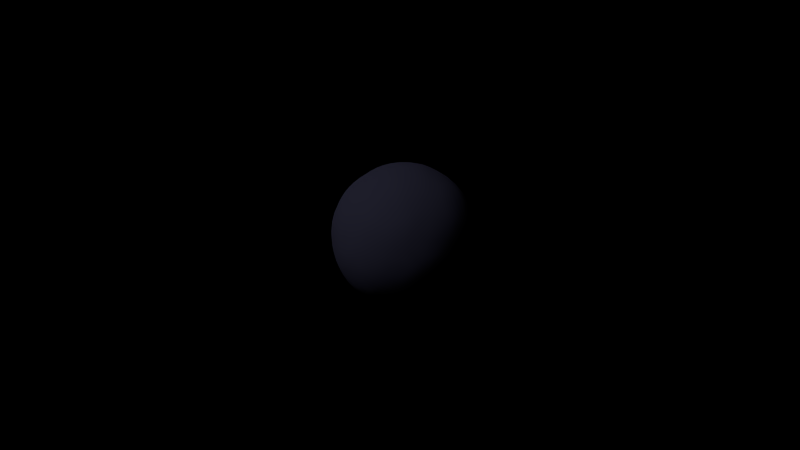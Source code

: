 # Source: pulsar_carousel.blend  (saved by Blender 2.77.0; exported with 4.5.12 LTS)
import bpy
from mathutils import Matrix  # noqa: F401  (used for matrix-valued properties, if any)

bpy.ops.wm.read_factory_settings(use_empty=True)
scene = bpy.context.scene
scene.name = 'Scene'

# ---- collections
col_collection_1 = bpy.data.collections.new('Collection 1'); scene.collection.children.link(col_collection_1)

# ---- materials (node trees are filled in below, after node groups)
mat_material_004 = bpy.data.materials.new('Material.004')
mat_material_004.alpha_threshold = 0.0
mat_material_004.use_transparent_shadow = False
mat_material_004.diffuse_color = (0.08263, 0.08204, 0.1473, 1.0)
mat_material_004.roughness = 0.5
mat_material_004.specular_intensity = 0.0

# ---- material node trees

# ---- world
world_world = bpy.data.worlds.new('World'); scene.world = world_world
world_world.color = (0.0, 0.0, 0.0)
world_world.use_sun_shadow = False
world_world.sun_shadow_jitter_overblur = 0.0
world_world.cycles.sampling_method = 'NONE'
world_world.cycles.sample_map_resolution = 256

# ---- cameras
cam_camera = bpy.data.cameras.new('Camera')
cam_camera.clip_end = 100.0
cam_camera.lens = 35.0
cam_camera.sensor_width = 32.0
cam_camera.sensor_height = 18.0
cam_camera.ortho_scale = 7.314
cam_camera.dof.focus_distance = 0.0
cam_camera.dof.aperture_fstop = 128.0

# ---- lights
light_spot_022 = bpy.data.lights.new('Spot.022', 'SPOT')
light_spot_022.transmission_factor = 0.0
light_spot_022.energy = 100.0
light_spot_022.shadow_buffer_clip_start = 0.5
light_spot_022.shadow_soft_size = 0.1
light_spot_022.shadow_maximum_resolution = 0.006
light_spot_022.use_absolute_resolution = True
light_spot_022.spot_size = 0.1745
light_spot_022.cycles.use_multiple_importance_sampling = False
light_spot_021 = bpy.data.lights.new('Spot.021', 'SPOT')
light_spot_021.transmission_factor = 0.0
light_spot_021.energy = 100.0
light_spot_021.shadow_buffer_clip_start = 0.5
light_spot_021.shadow_soft_size = 0.1
light_spot_021.shadow_maximum_resolution = 0.006
light_spot_021.use_absolute_resolution = True
light_spot_021.spot_size = 0.1745
light_spot_021.cycles.use_multiple_importance_sampling = False
light_spot_020 = bpy.data.lights.new('Spot.020', 'SPOT')
light_spot_020.transmission_factor = 0.0
light_spot_020.energy = 100.0
light_spot_020.shadow_buffer_clip_start = 0.5
light_spot_020.shadow_soft_size = 0.1
light_spot_020.shadow_maximum_resolution = 0.006
light_spot_020.use_absolute_resolution = True
light_spot_020.spot_size = 0.1745
light_spot_020.cycles.use_multiple_importance_sampling = False
light_spot_019 = bpy.data.lights.new('Spot.019', 'SPOT')
light_spot_019.transmission_factor = 0.0
light_spot_019.energy = 100.0
light_spot_019.shadow_buffer_clip_start = 0.5
light_spot_019.shadow_soft_size = 0.1
light_spot_019.shadow_maximum_resolution = 0.006
light_spot_019.use_absolute_resolution = True
light_spot_019.spot_size = 0.1745
light_spot_019.cycles.use_multiple_importance_sampling = False
light_spot_018 = bpy.data.lights.new('Spot.018', 'SPOT')
light_spot_018.transmission_factor = 0.0
light_spot_018.energy = 100.0
light_spot_018.shadow_buffer_clip_start = 0.5
light_spot_018.shadow_soft_size = 0.1
light_spot_018.shadow_maximum_resolution = 0.006
light_spot_018.use_absolute_resolution = True
light_spot_018.spot_size = 0.1745
light_spot_018.cycles.use_multiple_importance_sampling = False
light_spot_017 = bpy.data.lights.new('Spot.017', 'SPOT')
light_spot_017.transmission_factor = 0.0
light_spot_017.energy = 100.0
light_spot_017.shadow_buffer_clip_start = 0.5
light_spot_017.shadow_soft_size = 0.1
light_spot_017.shadow_maximum_resolution = 0.006
light_spot_017.use_absolute_resolution = True
light_spot_017.spot_size = 0.1745
light_spot_017.cycles.use_multiple_importance_sampling = False
light_spot_016 = bpy.data.lights.new('Spot.016', 'SPOT')
light_spot_016.transmission_factor = 0.0
light_spot_016.energy = 100.0
light_spot_016.shadow_buffer_clip_start = 0.5
light_spot_016.shadow_soft_size = 0.1
light_spot_016.shadow_maximum_resolution = 0.006
light_spot_016.use_absolute_resolution = True
light_spot_016.spot_size = 0.1745
light_spot_016.cycles.use_multiple_importance_sampling = False
light_spot_015 = bpy.data.lights.new('Spot.015', 'SPOT')
light_spot_015.transmission_factor = 0.0
light_spot_015.energy = 100.0
light_spot_015.shadow_buffer_clip_start = 0.5
light_spot_015.shadow_soft_size = 0.1
light_spot_015.shadow_maximum_resolution = 0.006
light_spot_015.use_absolute_resolution = True
light_spot_015.spot_size = 0.1745
light_spot_015.cycles.use_multiple_importance_sampling = False
light_spot_014 = bpy.data.lights.new('Spot.014', 'SPOT')
light_spot_014.transmission_factor = 0.0
light_spot_014.energy = 100.0
light_spot_014.shadow_buffer_clip_start = 0.5
light_spot_014.shadow_soft_size = 0.1
light_spot_014.shadow_maximum_resolution = 0.006
light_spot_014.use_absolute_resolution = True
light_spot_014.spot_size = 0.1745
light_spot_014.cycles.use_multiple_importance_sampling = False
light_spot_006 = bpy.data.lights.new('Spot.006', 'SPOT')
light_spot_006.transmission_factor = 0.0
light_spot_006.energy = 100.0
light_spot_006.shadow_buffer_clip_start = 0.5
light_spot_006.shadow_soft_size = 0.1
light_spot_006.shadow_maximum_resolution = 0.006
light_spot_006.use_absolute_resolution = True
light_spot_006.spot_size = 0.1745
light_spot_006.cycles.use_multiple_importance_sampling = False
light_sun = bpy.data.lights.new('Sun', 'SUN')
light_sun.transmission_factor = 0.0
light_sun.angle = 0.1993
light_sun.energy = 0.5
light_sun.shadow_buffer_clip_start = 0.5
light_sun.shadow_soft_size = 0.1
light_sun.shadow_cascade_max_distance = 1000.0
light_sun.cycles.use_multiple_importance_sampling = False

# ---- meshes
me_icosphere_001 = bpy.data.meshes.new('Icosphere.001')
me_icosphere_001.from_pydata([(0.0, 0.0, -1.0), (0.7236, -0.5257, -0.4472), (-0.2764, -0.8506, -0.4472), (-0.8944, 0.0, -0.4472), (-0.2764, 0.8506, -0.4472), (0.7236, 0.5257, -0.4472), (0.2764, -0.8506, 0.4472), (-0.7236, -0.5257, 0.4472), (-0.7236, 0.5257, 0.4472), (0.2764, 0.8506, 0.4472), (0.8944, 0.0, 0.4472), (0.0, 0.0, 1.0), (-0.1625, -0.5, -0.8507), (0.4253, -0.309, -0.8507), (0.2629, -0.809, -0.5257), (0.8506, 0.0, -0.5257), (0.4253, 0.309, -0.8507), (-0.5257, 0.0, -0.8507), (-0.6882, -0.5, -0.5257), (-0.1625, 0.5, -0.8507), (-0.6882, 0.5, -0.5257), (0.2629, 0.809, -0.5257), (0.9511, -0.309, 0.0), (0.9511, 0.309, 0.0), (0.0, -1.0, 0.0), (0.5878, -0.809, 0.0), (-0.9511, -0.309, 0.0), (-0.5878, -0.809, 0.0), (-0.5878, 0.809, 0.0), (-0.9511, 0.309, 0.0), (0.5878, 0.809, 0.0), (0.0, 1.0, 0.0), (0.6882, -0.5, 0.5257), (-0.2629, -0.809, 0.5257), (-0.8506, 0.0, 0.5257), (-0.2629, 0.809, 0.5257), (0.6882, 0.5, 0.5257), (0.1625, -0.5, 0.8507), (0.5257, 0.0, 0.8507), (-0.4253, -0.309, 0.8507), (-0.4253, 0.309, 0.8507), (0.1625, 0.5, 0.8507)], [], [(0, 13, 12), (1, 13, 15), (0, 12, 17), (0, 17, 19), (0, 19, 16), (1, 15, 22), (2, 14, 24), (3, 18, 26), (4, 20, 28), (5, 21, 30), (1, 22, 25), (2, 24, 27), (3, 26, 29), (4, 28, 31), (5, 30, 23), (6, 32, 37), (7, 33, 39), (8, 34, 40), (9, 35, 41), (10, 36, 38), (38, 41, 11), (38, 36, 41), (36, 9, 41), (41, 40, 11), (41, 35, 40), (35, 8, 40), (40, 39, 11), (40, 34, 39), (34, 7, 39), (39, 37, 11), (39, 33, 37), (33, 6, 37), (37, 38, 11), (37, 32, 38), (32, 10, 38), (23, 36, 10), (23, 30, 36), (30, 9, 36), (31, 35, 9), (31, 28, 35), (28, 8, 35), (29, 34, 8), (29, 26, 34), (26, 7, 34), (27, 33, 7), (27, 24, 33), (24, 6, 33), (25, 32, 6), (25, 22, 32), (22, 10, 32), (30, 31, 9), (30, 21, 31), (21, 4, 31), (28, 29, 8), (28, 20, 29), (20, 3, 29), (26, 27, 7), (26, 18, 27), (18, 2, 27), (24, 25, 6), (24, 14, 25), (14, 1, 25), (22, 23, 10), (22, 15, 23), (15, 5, 23), (16, 21, 5), (16, 19, 21), (19, 4, 21), (19, 20, 4), (19, 17, 20), (17, 3, 20), (17, 18, 3), (17, 12, 18), (12, 2, 18), (15, 16, 5), (15, 13, 16), (13, 0, 16), (12, 14, 2), (12, 13, 14), (13, 1, 14)])
me_icosphere_001.polygons.foreach_set('use_smooth', [True] * 80)
me_icosphere_001.materials.append(mat_material_004)
me_icosphere_001.use_remesh_preserve_volume = False
me_icosphere_001.use_remesh_preserve_attributes = False
me_icosphere_001.use_mirror_vertex_groups = False
me_icosphere_001.update()

# ---- objects
ob_rotationaxis = bpy.data.objects.new('RotationAxis', None)
ob_magneticaxis = bpy.data.objects.new('MagneticAxis', None)
ob_spot_009 = bpy.data.objects.new('Spot.009', light_spot_022)
ob_spot_008 = bpy.data.objects.new('Spot.008', light_spot_021)
ob_spot_007 = bpy.data.objects.new('Spot.007', light_spot_020)
ob_spot_006 = bpy.data.objects.new('Spot.006', light_spot_019)
ob_spot_005 = bpy.data.objects.new('Spot.005', light_spot_018)
ob_spot_004 = bpy.data.objects.new('Spot.004', light_spot_017)
ob_spot_003 = bpy.data.objects.new('Spot.003', light_spot_016)
ob_spot_001 = bpy.data.objects.new('Spot.001', light_spot_015)
ob_spot_000 = bpy.data.objects.new('Spot.000', light_spot_014)
ob_spot_002 = bpy.data.objects.new('Spot.002', light_spot_006)
ob_surface = bpy.data.objects.new('Surface', me_icosphere_001)
ob_sun = bpy.data.objects.new('Sun', light_sun)
ob_camera = bpy.data.objects.new('Camera', cam_camera)

# ---- transforms, parenting, visibility, modifiers, constraints
ob_rotationaxis.location = (0.0, 0.0, 0.0)
ob_rotationaxis.rotation_euler = (0.0, 0.0, 2.618)
ob_rotationaxis.empty_image_offset = (0.0, 0.0)
ob_rotationaxis.lineart.crease_threshold = 0.0
ob_magneticaxis.parent = ob_rotationaxis
ob_magneticaxis.matrix_parent_inverse = Matrix(((-0.9877, -0.1564, 0.0, 0.0), (0.1564, -0.9877, 0.0, 0.0), (0.0, 0.0, 1.0, 0.0), (0.0, 0.0, 0.0, 1.0)))
ob_magneticaxis.location = (0.0, 0.0, 0.0)
ob_magneticaxis.rotation_euler = (5.236, 0.7854, 0.0)
ob_magneticaxis.lock_rotation = (True, True, False)
ob_magneticaxis.empty_image_offset = (0.0, 0.0)
ob_magneticaxis.lineart.crease_threshold = 0.0
ob_spot_009.parent = ob_magneticaxis
ob_spot_009.location = (0.0, 0.0, 0.0)
ob_spot_009.rotation_euler = (1.668, 0.347, -1.292)
ob_spot_009.lineart.crease_threshold = 0.0
ob_spot_008.parent = ob_magneticaxis
ob_spot_008.location = (0.0, 0.0, 0.0)
ob_spot_008.rotation_euler = (1.274, -0.8292, -1.178)
ob_spot_008.lineart.crease_threshold = 0.0
ob_spot_007.parent = ob_magneticaxis
ob_spot_007.location = (0.0, 0.0, 0.0)
ob_spot_007.rotation_euler = (3.142, 1.309, 0.0)
ob_spot_007.lineart.crease_threshold = 0.0
ob_spot_006.parent = ob_magneticaxis
ob_spot_006.location = (0.0, 0.0, 0.0)
ob_spot_006.rotation_euler = (5.01, -0.8305, 1.177)
ob_spot_006.lineart.crease_threshold = 0.0
ob_spot_005.parent = ob_magneticaxis
ob_spot_005.location = (0.0, 0.0, 0.0)
ob_spot_005.rotation_euler = (4.616, 0.3446, 1.292)
ob_spot_005.lineart.crease_threshold = 0.0
ob_spot_004.parent = ob_magneticaxis
ob_spot_004.location = (0.0, 0.0, 0.0)
ob_spot_004.rotation_euler = (4.809, 0.347, -1.292)
ob_spot_004.lineart.crease_threshold = 0.0
ob_spot_003.parent = ob_magneticaxis
ob_spot_003.location = (0.0, 0.0, 0.0)
ob_spot_003.rotation_euler = (4.416, -0.8292, -1.178)
ob_spot_003.lineart.crease_threshold = 0.0
ob_spot_001.parent = ob_magneticaxis
ob_spot_001.location = (0.0, 0.0, 0.0)
ob_spot_001.rotation_euler = (1.868, -0.8305, 1.177)
ob_spot_001.lineart.crease_threshold = 0.0
ob_spot_000.parent = ob_magneticaxis
ob_spot_000.location = (0.0, 0.0, 0.0)
ob_spot_000.rotation_euler = (1.474, 0.3446, 1.292)
ob_spot_000.lineart.crease_threshold = 0.0
ob_spot_002.parent = ob_magneticaxis
ob_spot_002.location = (0.0, 0.0, 0.0)
ob_spot_002.rotation_euler = (0.0, 1.309, 0.0)
ob_spot_002.lineart.crease_threshold = 0.0
ob_surface.parent = ob_rotationaxis
ob_surface.location = (0.0, 0.0, 0.0)
ob_surface.lineart.crease_threshold = 0.0
_m = ob_surface.modifiers.new('Subsurf', 'SUBSURF')
_m.uv_smooth = 'PRESERVE_CORNERS'
_m.quality = 2
_m.show_only_control_edges = False
ob_sun.location = (-1.6, -5.368, 5.898)
ob_sun.rotation_euler = (0.7364, -0.2636, -3.627e-08)
ob_sun.lineart.crease_threshold = 0.0
ob_camera.location = (6.576, -8.749, 2.189)
ob_camera.rotation_euler = (1.385, 0.01088, 0.6471)
ob_camera.lock_rotations_4d = False
ob_camera.empty_display_type = 'ARROWS'
ob_camera.color = (0.0, 0.0, 0.0, 0.0)
ob_camera.display_type = 'WIRE'
ob_camera.lineart.crease_threshold = 0.0

# ---- collection membership
col_collection_1.objects.link(ob_rotationaxis)
col_collection_1.objects.link(ob_magneticaxis)
col_collection_1.objects.link(ob_spot_009)
col_collection_1.objects.link(ob_spot_008)
col_collection_1.objects.link(ob_spot_007)
col_collection_1.objects.link(ob_spot_006)
col_collection_1.objects.link(ob_spot_005)
col_collection_1.objects.link(ob_spot_004)
col_collection_1.objects.link(ob_spot_003)
col_collection_1.objects.link(ob_spot_001)
col_collection_1.objects.link(ob_spot_000)
col_collection_1.objects.link(ob_spot_002)
col_collection_1.objects.link(ob_surface)
col_collection_1.objects.link(ob_sun)
col_collection_1.objects.link(ob_camera)

# ---- scene / render settings (as saved in the file)
scene.camera = ob_camera
scene.frame_start = 1; scene.frame_end = 120; scene.frame_set(50)
scene.render.engine = 'BLENDER_EEVEE_NEXT'
scene.render.image_settings.color_mode = 'RGB'
scene.render.resolution_percentage = 50
scene.render.dither_intensity = 0.0
scene.cycles.use_denoising = False
scene.cycles.samples = 10
scene.cycles.sampling_pattern = 'TABULATED_SOBOL'
scene.cycles.light_sampling_threshold = 0.0
scene.cycles.use_adaptive_sampling = False
scene.cycles.use_light_tree = False
scene.cycles.blur_glossy = 0.0
scene.cycles.pixel_filter_type = 'GAUSSIAN'
scene.cycles.sample_clamp_indirect = 0.0
scene.view_settings.view_transform = 'Standard'
bpy.context.view_layer.update()
